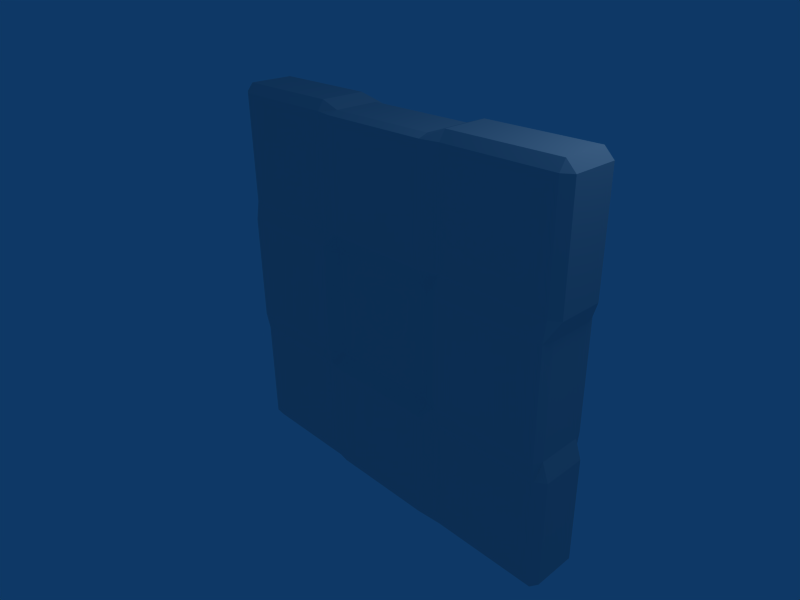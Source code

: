 # Source: MazeDoor.blend  (saved by Blender 2.43.0; exported with 4.5.12 LTS)
import bpy
from mathutils import Matrix  # noqa: F401  (used for matrix-valued properties, if any)

bpy.ops.wm.read_factory_settings(use_empty=True)
scene = bpy.context.scene
scene.name = 'Scene'

# ---- collections
col_collection_1 = bpy.data.collections.new('Collection 1'); scene.collection.children.link(col_collection_1)

# ---- materials (node trees are filled in below, after node groups)
mat_inertmaze = bpy.data.materials.new('InertMaze')
mat_inertmaze.alpha_threshold = 0.0
mat_inertmaze.roughness = 0.5
mat_inertmaze.line_color = (0.0, 0.0, 0.0, 0.2663)

# ---- material node trees

# ---- world
world_world = bpy.data.worlds.new('World'); scene.world = world_world
world_world.color = (0.05656, 0.2208, 0.4)
world_world.use_sun_shadow = False
world_world.sun_shadow_jitter_overblur = 0.0
world_world.cycles.sampling_method = 'MANUAL'
world_world.cycles.sample_map_resolution = 256

# ---- cameras
cam_camera = bpy.data.cameras.new('Camera')
cam_camera.passepartout_alpha = 0.2
cam_camera.clip_end = 100.0
cam_camera.lens = 35.0
cam_camera.ortho_scale = 7.314
cam_camera.show_passepartout = False
cam_camera.show_safe_areas = True
cam_camera.dof.focus_distance = 0.0
cam_camera.dof.aperture_fstop = 128.0

# ---- lights
light_spot = bpy.data.lights.new('Spot', 'POINT')
light_spot.transmission_factor = 0.0
light_spot.cutoff_distance = 30.0
light_spot.energy = 100.0
light_spot.shadow_buffer_clip_start = 1.001
light_spot.shadow_soft_size = 1.0
light_spot.shadow_maximum_resolution = 0.006
light_spot.use_absolute_resolution = True
light_spot.cycles.use_multiple_importance_sampling = False

# ---- meshes
me_mazedoor = bpy.data.meshes.new('MazeDoor')
me_mazedoor.from_pydata([(2.902, 0.45, -1.164), (2.902, 0.45, -2.902), (1.164, 0.45, -2.902), (1.164, 0.45, -1.164), (2.902, 0.5, 0.8692), (2.902, 0.5, -0.8692), (1.164, 0.5, -0.8692), (1.164, 0.5, 0.8692), (2.902, 0.45, 2.902), (2.902, 0.45, 1.164), (1.164, 0.45, 1.164), (1.164, 0.45, 2.902), (0.8692, 0.5, -1.164), (0.8692, 0.5, -2.902), (-0.8692, 0.5, -2.902), (-0.8692, 0.5, -1.164), (0.8692, 0.4, 0.8692), (0.8692, 0.4, -0.8692), (-0.8692, 0.4, -0.8692), (-0.8692, 0.4, 0.8692), (0.8692, 0.5, 2.902), (0.8692, 0.5, 1.164), (-0.8692, 0.5, 1.164), (-0.8692, 0.5, 2.902), (-1.164, 0.45, -1.164), (-1.164, 0.45, -2.902), (-2.903, 0.45, -2.902), (-2.903, 0.45, -1.164), (-1.164, 0.5, 0.8692), (-1.164, 0.5, -0.8692), (-2.902, 0.5, -0.8692), (-2.902, 0.5, 0.8692), (-1.164, 0.45, 2.902), (-1.164, 0.45, 1.164), (-2.902, 0.45, 1.164), (-2.902, 0.45, 2.903), (-3.05, -0.3525, -2.902), (-3.05, -0.3525, -1.164), (-3.05, 0.3525, -1.164), (-3.05, 0.3525, -2.902), (-2.95, -0.3525, -0.8692), (-2.95, -0.3525, 0.8692), (-2.95, 0.3525, 0.8692), (-2.95, 0.3525, -0.8692), (-3.05, -0.3525, 1.164), (-3.05, -0.3525, 2.903), (-3.05, 0.3525, 2.903), (-3.05, 0.3525, 1.164), (2.902, 0.3525, 3.05), (1.164, 0.3525, 3.05), (1.164, -0.3525, 3.05), (2.902, -0.3525, 3.05), (0.8692, 0.3525, 2.95), (-0.8692, 0.3525, 2.95), (-0.8692, -0.3525, 2.95), (0.8692, -0.3525, 2.95), (-1.164, 0.3525, 3.05), (-2.902, 0.3525, 3.05), (-2.902, -0.3525, 3.05), (-1.164, -0.3525, 3.05), (3.05, -0.3525, 2.902), (3.05, -0.3525, 1.164), (3.05, 0.3525, 1.164), (3.05, 0.3525, 2.902), (2.95, -0.3525, 0.8692), (2.95, -0.3525, -0.8692), (2.95, 0.3525, -0.8692), (2.95, 0.3525, 0.8692), (3.05, -0.3525, -1.164), (3.05, -0.3525, -2.903), (3.05, 0.3525, -2.902), (3.05, 0.3525, -1.164), (2.902, -0.3525, -3.05), (1.164, -0.3525, -3.05), (1.164, 0.3525, -3.05), (2.902, 0.3525, -3.05), (0.8692, -0.3525, -2.95), (-0.8692, -0.3525, -2.95), (-0.8692, 0.3525, -2.95), (0.8692, 0.3525, -2.95), (-1.164, -0.3525, -3.05), (-2.903, -0.3525, -3.05), (-2.903, 0.3525, -3.05), (-1.164, 0.3525, -3.05), (2.902, -0.45, 1.164), (2.902, -0.45, 2.902), (1.164, -0.45, 2.902), (1.164, -0.45, 1.164), (2.902, -0.5, -0.8692), (2.902, -0.5, 0.8692), (1.164, -0.5, 0.8692), (1.164, -0.5, -0.8692), (2.902, -0.45, -2.903), (2.902, -0.45, -1.164), (1.164, -0.45, -1.164), (1.164, -0.45, -2.903), (0.8692, -0.5, 1.164), (0.8692, -0.5, 2.902), (-0.8692, -0.5, 2.902), (-0.8692, -0.5, 1.164), (0.8692, -0.4, -0.8692), (0.8692, -0.4, 0.8692), (-0.8692, -0.4, 0.8692), (-0.8692, -0.4, -0.8692), (0.8692, -0.5, -2.903), (0.8692, -0.5, -1.164), (-0.8692, -0.5, -1.164), (-0.8692, -0.5, -2.902), (-1.164, -0.45, 1.164), (-1.164, -0.45, 2.902), (-2.902, -0.45, 2.903), (-2.902, -0.45, 1.164), (-1.164, -0.5, -0.8692), (-1.164, -0.5, 0.8692), (-2.902, -0.5, 0.8692), (-2.903, -0.5, -0.8692), (-1.164, -0.45, -2.902), (-1.164, -0.45, -1.164), (-2.903, -0.45, -1.164), (-2.903, -0.45, -2.902)], [], [(0, 1, 2, 3), (4, 5, 6, 7), (8, 9, 10, 11), (12, 13, 14, 15), (16, 17, 18, 19), (20, 21, 22, 23), (24, 25, 26, 27), (28, 29, 30, 31), (32, 33, 34, 35), (36, 37, 38, 39), (40, 41, 42, 43), (44, 45, 46, 47), (48, 49, 50, 51), (52, 53, 54, 55), (56, 57, 58, 59), (60, 61, 62, 63), (64, 65, 66, 67), (68, 69, 70, 71), (72, 73, 74, 75), (76, 77, 78, 79), (80, 81, 82, 83), (84, 85, 86, 87), (88, 89, 90, 91), (92, 93, 94, 95), (96, 97, 98, 99), (100, 101, 102, 103), (104, 105, 106, 107), (108, 109, 110, 111), (112, 113, 114, 115), (116, 117, 118, 119), (0, 71, 70, 1), (1, 75, 74, 2), (3, 2, 13, 12), (5, 0, 3, 6), (5, 4, 67, 66), (7, 6, 17, 16), (7, 10, 9, 4), (8, 63, 62, 9), (11, 10, 21, 20), (8, 11, 49, 48), (13, 79, 78, 14), (14, 25, 24, 15), (15, 18, 17, 12), (18, 29, 28, 19), (16, 19, 22, 21), (22, 33, 32, 23), (20, 23, 53, 52), (25, 83, 82, 26), (26, 39, 38, 27), (24, 27, 30, 29), (30, 43, 42, 31), (28, 31, 34, 33), (34, 47, 46, 35), (32, 35, 57, 56), (36, 119, 118, 37), (37, 40, 43, 38), (36, 39, 82, 81), (40, 115, 114, 41), (41, 44, 47, 42), (44, 111, 110, 45), (45, 58, 57, 46), (49, 52, 55, 50), (50, 86, 85, 51), (48, 51, 60, 63), (53, 56, 59, 54), (54, 98, 97, 55), (58, 110, 109, 59), (60, 85, 84, 61), (61, 64, 67, 62), (64, 89, 88, 65), (65, 68, 71, 66), (68, 93, 92, 69), (69, 72, 75, 70), (72, 92, 95, 73), (73, 76, 79, 74), (76, 104, 107, 77), (77, 80, 83, 78), (80, 116, 119, 81), (86, 97, 96, 87), (84, 87, 90, 89), (90, 101, 100, 91), (88, 91, 94, 93), (94, 105, 104, 95), (98, 109, 108, 99), (96, 99, 102, 101), (102, 113, 112, 103), (100, 103, 106, 105), (106, 117, 116, 107), (108, 111, 114, 113), (112, 115, 118, 117), (0, 5, 66, 71), (1, 70, 75), (2, 74, 79, 13), (3, 12, 17, 6), (4, 9, 62, 67), (7, 16, 21, 10), (8, 48, 63), (11, 20, 52, 49), (14, 78, 83, 25), (15, 24, 29, 18), (19, 28, 33, 22), (23, 32, 56, 53), (26, 82, 39), (27, 38, 43, 30), (31, 42, 47, 34), (35, 46, 57), (36, 81, 119), (37, 118, 115, 40), (41, 114, 111, 44), (45, 110, 58), (50, 55, 97, 86), (51, 85, 60), (54, 59, 109, 98), (61, 84, 89, 64), (65, 88, 93, 68), (69, 92, 72), (73, 95, 104, 76), (77, 107, 116, 80), (87, 96, 101, 90), (91, 100, 105, 94), (99, 108, 113, 102), (103, 112, 117, 106)])
_uv = me_mazedoor.uv_layers.new(name='UVTex')
_uv.uv.foreach_set('vector', [0.6667, 1.0, 1.0, 1.0, 1.0, 0.6667, 0.6667, 0.6667, 0.3333, 1.0, 0.6667, 1.0, 0.6667, 0.6667, 0.3333, 0.6667, 0.0, 1.0, 0.3333, 1.0, 0.3333, 0.6667, -1.303e-08, 0.6667, 0.6667, 0.6667, 1.0, 0.6667, 1.0, 0.3333, 0.6667, 0.3333, 0.3333, 0.6667, 0.6667, 0.6667, 0.6667, 0.3333, 0.3333, 0.3333, -1.303e-08, 0.6667, 0.3333, 0.6667, 0.3333, 0.3333, 1.303e-08, 0.3333, 0.6667, 0.3333, 1.0, 0.3333, 1.0, 0.0, 0.6667, -1.303e-08, 0.3333, 0.3333, 0.6667, 0.3333, 0.6667, -1.303e-08, 0.3333, 1.303e-08, 1.303e-08, 0.3333, 0.3333, 0.3333, 0.3333, 1.303e-08, 0.0, 0.0, 1.0, 1.0, 1.0, 0.6667, -9.934e-09, 0.6667, 0.0, 1.0, 1.0, 0.6667, 1.0, 0.3333, 9.934e-09, 0.3333, -9.934e-09, 0.6667, 1.0, 0.3333, 1.0, 0.0, 0.0, 0.0, 9.934e-09, 0.3333, 0.0, 0.0, 0.0, 0.3333, 1.0, 0.3333, 1.0, 0.0, 0.0, 0.3333, 0.0, 0.6667, 1.0, 0.6667, 1.0, 0.3333, 0.0, 0.6667, 0.0, 1.0, 1.0, 1.0, 1.0, 0.6667, 1.0, 1.0, 1.0, 0.6667, 9.934e-09, 0.6667, 0.0, 1.0, 1.0, 0.6667, 1.0, 0.3333, -9.934e-09, 0.3333, 9.934e-09, 0.6667, 1.0, 0.3333, 1.0, 0.0, 0.0, 0.0, -9.934e-09, 0.3333, 1.0, 1.0, 1.0, 0.6667, 0.0, 0.6667, 0.0, 1.0, 1.0, 0.6667, 1.0, 0.3333, 0.0, 0.3333, 0.0, 0.6667, 1.0, 0.3333, 1.0, 0.0, 0.0, 0.0, 0.0, 0.3333, 0.6667, 1.0, 1.0, 1.0, 1.0, 0.6667, 0.6667, 0.6667, 0.3333, 1.0, 0.6667, 1.0, 0.6667, 0.6667, 0.3333, 0.6667, 0.0, 1.0, 0.3333, 1.0, 0.3333, 0.6667, -1.303e-08, 0.6667, 0.6667, 0.6667, 1.0, 0.6667, 1.0, 0.3333, 0.6667, 0.3333, 0.3333, 0.6667, 0.6667, 0.6667, 0.6667, 0.3333, 0.3333, 0.3333, -1.303e-08, 0.6667, 0.3333, 0.6667, 0.3333, 0.3333, 1.303e-08, 0.3333, 0.6667, 0.3333, 1.0, 0.3333, 1.0, 0.0, 0.6667, 1.303e-08, 0.3333, 0.3333, 0.6667, 0.3333, 0.6667, 1.303e-08, 0.3333, -1.303e-08, 1.303e-08, 0.3333, 0.3333, 0.3333, 0.3333, -1.303e-08, 0.0, 0.0, 0.6667, 1.0, 0.6667, 0.6667, 1.0, 0.6667, 1.0, 1.0, 0.6667, 1.0, 0.6667, 0.6667, 1.0, 0.6667, 1.0, 1.0, 0.6667, 1.0, 1.0, 1.0, 1.0, 0.6667, 0.6667, 0.6667, 1.0, 0.6667, 1.0, 1.0, 0.6667, 1.0, 0.6667, 0.6667, 0.3333, 1.0, 0.3333, 0.6667, 0.6667, 0.6667, 0.6667, 1.0, 0.3333, 1.0, 0.3333, 0.6667, 0.6667, 0.6667, 0.6667, 1.0, 0.3333, 1.0, 0.3333, 0.6667, 0.6667, 0.6667, 0.6667, 1.0, 0.0, 1.0, -1.303e-08, 0.6667, 0.3333, 0.6667, 0.3333, 1.0, 0.0, 1.0, -1.303e-08, 0.6667, 0.3333, 0.6667, 0.3333, 1.0, 0.0, 1.0, -1.303e-08, 0.6667, 0.3333, 0.6667, 0.3333, 1.0, 0.6667, 0.6667, 0.6667, 0.3333, 1.0, 0.3333, 1.0, 0.6667, 0.6667, 0.6667, 0.6667, 0.3333, 1.0, 0.3333, 1.0, 0.6667, 0.6667, 0.6667, 0.6667, 0.3333, 1.0, 0.3333, 1.0, 0.6667, 0.3333, 0.6667, 0.3333, 0.3333, 0.6667, 0.3333, 0.6667, 0.6667, 0.3333, 0.6667, 0.3333, 0.3333, 0.6667, 0.3333, 0.6667, 0.6667, -1.303e-08, 0.6667, 1.303e-08, 0.3333, 0.3333, 0.3333, 0.3333, 0.6667, -1.303e-08, 0.6667, 1.303e-08, 0.3333, 0.3333, 0.3333, 0.3333, 0.6667, 0.6667, 0.3333, 0.6667, -1.303e-08, 1.0, 0.0, 1.0, 0.3333, 0.6667, 0.3333, 0.6667, -1.303e-08, 1.0, 0.0, 1.0, 0.3333, 0.6667, 0.3333, 0.6667, -1.303e-08, 1.0, 0.0, 1.0, 0.3333, 0.3333, 0.3333, 0.3333, 1.303e-08, 0.6667, -1.303e-08, 0.6667, 0.3333, 0.3333, 0.3333, 0.3333, 1.303e-08, 0.6667, -1.303e-08, 0.6667, 0.3333, 1.303e-08, 0.3333, 0.0, 0.0, 0.3333, 1.303e-08, 0.3333, 0.3333, 1.303e-08, 0.3333, 0.0, 0.0, 0.3333, 1.303e-08, 0.3333, 0.3333, 1.0, 1.0, 0.0, 1.0, -9.934e-09, 0.6667, 1.0, 0.6667, 1.0, 1.0, 1.0, 0.6667, -9.934e-09, 0.6667, 0.0, 1.0, 1.0, 1.0, 0.0, 1.0, -9.934e-09, 0.6667, 1.0, 0.6667, 1.0, 0.6667, -9.934e-09, 0.6667, 9.934e-09, 0.3333, 1.0, 0.3333, 1.0, 0.6667, 1.0, 0.3333, 9.934e-09, 0.3333, -9.934e-09, 0.6667, 1.0, 0.3333, 9.934e-09, 0.3333, 0.0, 0.0, 1.0, 0.0, 1.0, 0.3333, 9.934e-09, 0.3333, 0.0, 0.0, 1.0, 0.0, 0.0, 0.0, 0.0, 0.3333, 1.0, 0.3333, 1.0, 0.0, 0.0, 0.0, 1.0, 0.0, 1.0, 0.3333, 0.0, 0.3333, 0.0, 0.0, 0.0, 0.3333, 1.0, 0.3333, 1.0, 0.0, 0.0, 0.3333, 0.0, 0.6667, 1.0, 0.6667, 1.0, 0.3333, 0.0, 0.3333, 1.0, 0.3333, 1.0, 0.6667, 0.0, 0.6667, 0.0, 0.6667, 1.0, 0.6667, 1.0, 1.0, 0.0, 1.0, 1.0, 1.0, 0.0, 1.0, 9.934e-09, 0.6667, 1.0, 0.6667, 1.0, 1.0, 1.0, 0.6667, 9.934e-09, 0.6667, 0.0, 1.0, 1.0, 0.6667, 9.934e-09, 0.6667, -9.934e-09, 0.3333, 1.0, 0.3333, 1.0, 0.6667, 1.0, 0.3333, -9.934e-09, 0.3333, 9.934e-09, 0.6667, 1.0, 0.3333, -9.934e-09, 0.3333, 0.0, 0.0, 1.0, 0.0, 1.0, 0.3333, 1.0, 0.0, 0.0, 0.0, -9.934e-09, 0.3333, 1.0, 1.0, 1.0, 0.6667, 0.0, 0.6667, 0.0, 1.0, 1.0, 1.0, 1.0, 0.6667, 0.0, 0.6667, 0.0, 1.0, 1.0, 0.6667, 1.0, 0.3333, 0.0, 0.3333, 0.0, 0.6667, 1.0, 0.6667, 1.0, 0.3333, 0.0, 0.3333, 0.0, 0.6667, 1.0, 0.3333, 1.0, 0.0, 0.0, 0.0, 0.0, 0.3333, 0.6667, 1.0, 0.6667, 0.6667, 1.0, 0.6667, 1.0, 1.0, 0.6667, 1.0, 0.6667, 0.6667, 1.0, 0.6667, 1.0, 1.0, 0.3333, 1.0, 0.3333, 0.6667, 0.6667, 0.6667, 0.6667, 1.0, 0.3333, 1.0, 0.3333, 0.6667, 0.6667, 0.6667, 0.6667, 1.0, 0.0, 1.0, -1.303e-08, 0.6667, 0.3333, 0.6667, 0.3333, 1.0, 0.6667, 0.6667, 0.6667, 0.3333, 1.0, 0.3333, 1.0, 0.6667, 0.6667, 0.6667, 0.6667, 0.3333, 1.0, 0.3333, 1.0, 0.6667, 0.3333, 0.6667, 0.3333, 0.3333, 0.6667, 0.3333, 0.6667, 0.6667, 0.3333, 0.6667, 0.3333, 0.3333, 0.6667, 0.3333, 0.6667, 0.6667, -1.303e-08, 0.6667, 1.303e-08, 0.3333, 0.3333, 0.3333, 0.3333, 0.6667, 0.6667, 0.3333, 0.6667, 1.303e-08, 1.0, 0.0, 1.0, 0.3333, 0.3333, 0.3333, 0.3333, -1.303e-08, 0.6667, 1.303e-08, 0.6667, 0.3333, 0.0, 1.0, 0.0, 0.0, 1.0, 0.0, 1.0, 1.0, 0.6667, 1.0, 1.0, 1.0, 1.0, 0.6667, 0.0, 1.0, 0.0, 0.0, 1.0, 0.0, 1.0, 1.0, 0.0, 1.0, 0.0, 0.0, 1.0, 0.0, 1.0, 1.0, 0.0, 1.0, 0.0, 0.0, 1.0, 0.0, 1.0, 1.0, 0.0, 1.0, 0.0, 0.0, 1.0, 0.0, 1.0, 1.0, 0.0, 1.0, 0.3333, 1.0, 0.3333, 0.6667, 0.0, 1.0, 1.0, 1.0, 1.0, 0.0, 0.0, 0.0, 0.0, 1.0, 0.0, 0.0, 1.0, 0.0, 1.0, 1.0, 0.0, 1.0, 0.0, 0.0, 1.0, 0.0, 1.0, 1.0, 0.0, 1.0, 0.0, 0.0, 1.0, 0.0, 1.0, 1.0, 0.0, 1.0, 1.0, 1.0, 1.0, 0.0, 0.0, 0.0, 0.6667, 0.3333, 1.0, 0.0, 1.0, 0.3333, 0.0, 1.0, 0.0, 0.0, 1.0, 0.0, 1.0, 1.0, 0.0, 1.0, 0.0, 0.0, 1.0, 0.0, 1.0, 1.0, 1.303e-08, 0.3333, 0.3333, 0.3333, 0.3333, 1.303e-08, 1.0, 1.0, 1.0, 0.6667, -9.934e-09, 0.6667, 0.0, 1.0, 1.0, 1.0, 1.0, 0.0, 0.0, 0.0, 0.0, 1.0, 1.0, 1.0, 1.0, 0.0, 0.0, 0.0, 1.0, 0.3333, 0.0, 0.0, 1.0, 0.0, 0.0, 1.0, 1.0, 1.0, 1.0, 0.0, 0.0, 0.0, 0.0, 0.0, 1.0, 0.3333, 0.0, 0.3333, 0.0, 1.0, 1.0, 1.0, 1.0, 0.0, 0.0, 0.0, 0.0, 1.0, 0.0, 0.0, 1.0, 0.0, 1.0, 1.0, 0.0, 1.0, 0.0, 0.0, 1.0, 0.0, 1.0, 1.0, 1.0, 0.3333, 0.0, 0.0, 1.0, 0.0, 0.0, 1.0, 0.0, 0.0, 1.0, 0.0, 1.0, 1.0, 0.0, 1.0, 0.0, 0.0, 1.0, 0.0, 1.0, 1.0, 0.0, 1.0, 0.0, 0.0, 1.0, 0.0, 1.0, 1.0, 0.0, 1.0, 0.0, 0.0, 1.0, 0.0, 1.0, 1.0, 0.0, 1.0, 0.0, 0.0, 1.0, 0.0, 1.0, 1.0, 0.0, 1.0, 0.0, 0.0, 1.0, 0.0, 1.0, 1.0])
me_mazedoor.materials.append(mat_inertmaze)
me_mazedoor.use_remesh_preserve_volume = False
me_mazedoor.use_remesh_preserve_attributes = False
me_mazedoor.use_mirror_vertex_groups = False
me_mazedoor.update()

# ---- objects
ob_mazedoor = bpy.data.objects.new('MazeDoor', me_mazedoor)
ob_lamp = bpy.data.objects.new('Lamp', light_spot)
ob_camera = bpy.data.objects.new('Camera', cam_camera)

# ---- transforms, parenting, visibility, modifiers, constraints
ob_mazedoor.location = (0.0, 0.5, 0.0)
ob_mazedoor.lock_rotations_4d = False
ob_mazedoor.empty_display_type = 'ARROWS'
ob_mazedoor.color = (0.0, 0.0, 0.0, 1.0)
ob_mazedoor.lineart.crease_threshold = 0.0
ob_lamp.location = (4.076, 1.005, 5.904)
ob_lamp.rotation_euler = (0.6503, 0.05522, 1.866)
ob_lamp.lock_rotations_4d = False
ob_lamp.empty_display_type = 'ARROWS'
ob_lamp.color = (0.0, 0.0, 0.0, 0.0)
ob_lamp.lineart.crease_threshold = 0.0
ob_camera.location = (7.481, -6.508, 5.344)
ob_camera.rotation_euler = (1.109, 0.01082, 0.8149)
ob_camera.lock_rotations_4d = False
ob_camera.empty_display_type = 'ARROWS'
ob_camera.color = (0.0, 0.0, 0.0, 0.0)
ob_camera.display_type = 'WIRE'
ob_camera.lineart.crease_threshold = 0.0

# ---- collection membership
col_collection_1.objects.link(ob_mazedoor)
col_collection_1.objects.link(ob_lamp)
col_collection_1.objects.link(ob_camera)

# ---- scene / render settings (as saved in the file)
scene.camera = ob_camera
scene.frame_start = 1; scene.frame_end = 250; scene.frame_set(1)
scene.render.engine = 'BLENDER_EEVEE_NEXT'
scene.render.image_settings.file_format = 'JPEG'
scene.render.image_settings.color_mode = 'RGB'
scene.render.image_settings.compression = 90
scene.render.resolution_x = 800
scene.render.resolution_y = 600
scene.render.pixel_aspect_x = 100.0
scene.render.pixel_aspect_y = 100.0
scene.render.fps = 25
scene.render.dither_intensity = 0.0
scene.render.use_compositing = False
scene.render.use_sequencer = False
scene.render.bake_margin = 2
scene.render.bake_bias = 0.0
scene.render.use_stamp_time = False
scene.render.use_stamp_date = False
scene.render.use_stamp_frame = False
scene.render.use_stamp_camera = False
scene.render.use_stamp_scene = False
scene.render.use_stamp_filename = False
scene.render.use_stamp_render_time = False
scene.render.stamp_font_size = 0
scene.cycles.use_denoising = False
scene.cycles.samples = 10
scene.cycles.sampling_pattern = 'TABULATED_SOBOL'
scene.cycles.light_sampling_threshold = 0.0
scene.cycles.use_adaptive_sampling = False
scene.cycles.use_light_tree = False
scene.cycles.blur_glossy = 0.0
scene.cycles.volume_bounces = 1
scene.cycles.pixel_filter_type = 'GAUSSIAN'
scene.cycles.sample_clamp_indirect = 0.0
scene.view_settings.view_transform = 'Raw'
bpy.context.view_layer.update()
